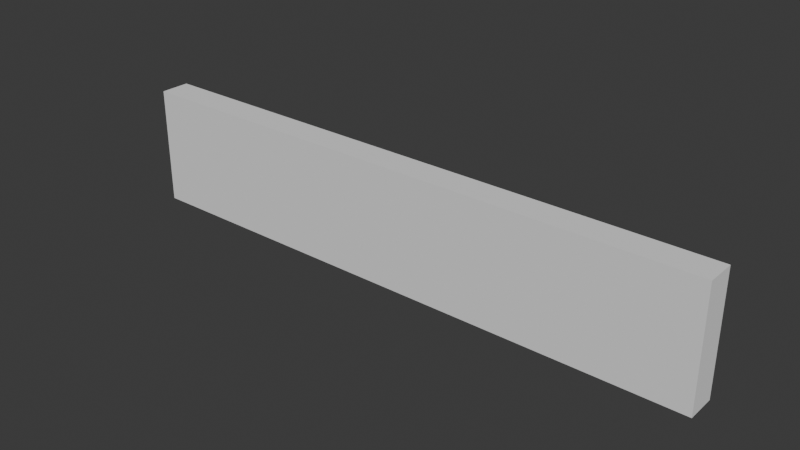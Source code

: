 # Source: doorsign.blend  (saved by Blender 5.0.119; exported with 4.5.12 LTS)
import bpy
from mathutils import Matrix  # noqa: F401  (used for matrix-valued properties, if any)

bpy.ops.wm.read_factory_settings(use_empty=True)
scene = bpy.context.scene
scene.name = 'Scene'

# ---- world
world_world = bpy.data.worlds.new('World'); scene.world = world_world
world_world.use_nodes = True; world_world.node_tree.nodes.clear()
_N = world_world.node_tree.nodes; _L = world_world.node_tree.links
n0 = _N.new('ShaderNodeOutputWorld'); n0.name = 'World Output'; n0.location = (300, 300)
n1 = _N.new('ShaderNodeBackground'); n1.name = 'Background'; n1.location = (10, 300)
n1.inputs[0].default_value = (0.05088, 0.05088, 0.05088, 1.0)
_L.new(n1.outputs[0], n0.inputs[0])
n0.is_active_output = True
world_world.color = (0.05088, 0.05088, 0.05088)
world_world.sun_shadow_jitter_overblur = 0.0

# ---- meshes
me_cube = bpy.data.meshes.new('Cube')
me_cube.from_pydata([(-0.3, -0.015, -0.06), (-0.3, -0.015, 0.06), (-0.3, 0.015, -0.06), (-0.3, 0.015, 0.06), (0.3, -0.015, -0.06), (0.3, -0.015, 0.06), (0.3, 0.015, -0.06), (0.3, 0.015, 0.06)], [], [(0, 1, 3, 2), (6, 7, 5, 4), (4, 5, 1, 0), (2, 6, 4, 0), (7, 3, 1, 5)])
_uv = me_cube.uv_layers.new(name='UVMap')
_uv.uv.foreach_set('vector', [0.375, 0.0, 0.625, 0.0, 0.625, 0.25, 0.375, 0.25, 0.375, 0.5, 0.625, 0.5, 0.625, 0.75, 0.375, 0.75, 0.375, 0.75, 0.625, 0.75, 0.625, 1.0, 0.375, 1.0, 0.125, 0.5, 0.375, 0.5, 0.375, 0.75, 0.125, 0.75, 0.625, 0.5, 0.875, 0.5, 0.875, 0.75, 0.625, 0.75])
me_cube.update()

# ---- objects
ob_cube = bpy.data.objects.new('Cube', me_cube)

# ---- transforms, parenting, visibility, modifiers, constraints
ob_cube.location = (0.0, 0.0, 0.0)

# ---- collection membership
scene.collection.objects.link(ob_cube)

# ---- scene / render settings (as saved in the file)
scene.frame_start = 1; scene.frame_end = 30; scene.frame_set(0)
scene.render.engine = 'BLENDER_EEVEE_NEXT'
scene.render.bake_bias = 0.0
scene.render.bake_samples = 0
bpy.context.view_layer.update()

# ---- added for rendering (the .blend has no active camera and no usable light): camera, sun
cam_auto = bpy.data.cameras.new('AutoCamera')
cam_auto.lens = 50.0
cam_auto.sensor_width = 36.0
cam_auto.clip_end = 1000.0
ob_auto_camera = bpy.data.objects.new('AutoCamera', cam_auto)
scene.collection.objects.link(ob_auto_camera)
ob_auto_camera.location = (0.566809, -0.68017, 0.453447)
ob_auto_camera.rotation_euler = (1.09748, -7.21219e-08, 0.694738)
scene.camera = ob_auto_camera
light_auto_sun = bpy.data.lights.new('AutoSun', 'SUN')
light_auto_sun.energy = 3.0
light_auto_sun.angle = 0.0523599
ob_auto_sun = bpy.data.objects.new('AutoSun', light_auto_sun)
scene.collection.objects.link(ob_auto_sun)
ob_auto_sun.rotation_euler = (0.872665, 0.174533, 0.523599)
bpy.context.view_layer.update()
